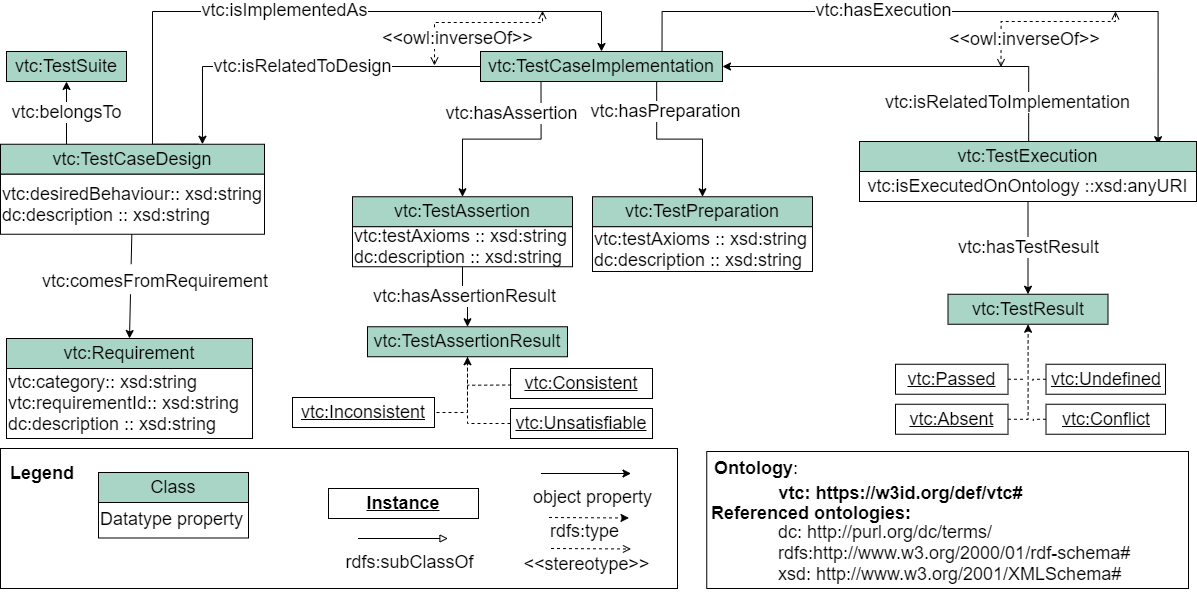

The diagram above was exported from draw.io. Its source (the exported page's mxGraphModel, read from the mxfile embedded in the PNG):
<mxGraphModel dx="2677" dy="1004" grid="1" gridSize="10" guides="1" tooltips="1" connect="1" arrows="1" fold="1" page="1" pageScale="1" pageWidth="827" pageHeight="1169" math="0" shadow="0">
  <root>
    <mxCell id="0" />
    <mxCell id="1" parent="0" />
    <mxCell id="2" value="" style="rounded=0;whiteSpace=wrap;html=1;strokeColor=none;fontSize=18;" vertex="1" parent="1">
      <mxGeometry x="689" y="876.25" width="10" height="10" as="geometry" />
    </mxCell>
    <mxCell id="3" value="vtc:belongsTo" style="edgeStyle=orthogonalEdgeStyle;rounded=0;orthogonalLoop=1;jettySize=auto;html=1;fontSize=18;exitX=0.25;exitY=0;exitDx=0;exitDy=0;" edge="1" source="16" target="4" parent="1">
      <mxGeometry relative="1" as="geometry">
        <Array as="points" />
        <mxPoint x="208" y="835" as="sourcePoint" />
        <mxPoint x="537" y="850" as="targetPoint" />
      </mxGeometry>
    </mxCell>
    <mxCell id="4" value="vtc:TestSuite" style="rounded=0;whiteSpace=wrap;html=1;fillColor=#A9D5C7;strokeColor=#000000;fontSize=18;" vertex="1" parent="1">
      <mxGeometry x="-446" y="920" width="120" height="30" as="geometry" />
    </mxCell>
    <mxCell id="5" value="vtc:isRelatedToDesign" style="edgeStyle=orthogonalEdgeStyle;rounded=0;orthogonalLoop=1;jettySize=auto;html=1;fontSize=18;entryX=0.765;entryY=0;entryDx=0;entryDy=0;entryPerimeter=0;" edge="1" source="12" target="16" parent="1">
      <mxGeometry relative="1" as="geometry" />
    </mxCell>
    <mxCell id="6" value="" style="edgeStyle=orthogonalEdgeStyle;rounded=0;orthogonalLoop=1;jettySize=auto;html=1;fontSize=18;exitX=0.25;exitY=1;exitDx=0;exitDy=0;" edge="1" source="12" target="13" parent="1">
      <mxGeometry x="0.4737" y="-25" relative="1" as="geometry">
        <mxPoint as="offset" />
        <mxPoint x="80.5" y="970" as="sourcePoint" />
      </mxGeometry>
    </mxCell>
    <mxCell id="7" value="vtc:hasAssertion" style="text;html=1;align=center;verticalAlign=middle;resizable=0;points=[];labelBackgroundColor=#ffffff;fontSize=18;" vertex="1" connectable="0" parent="6">
      <mxGeometry x="-0.6316" y="-22" relative="1" as="geometry">
        <mxPoint x="-8.489999999999998" y="-5.42" as="offset" />
      </mxGeometry>
    </mxCell>
    <mxCell id="8" style="edgeStyle=orthogonalEdgeStyle;rounded=0;orthogonalLoop=1;jettySize=auto;html=1;exitX=0.728;exitY=0.983;exitDx=0;exitDy=0;entryX=0.5;entryY=0;entryDx=0;entryDy=0;fontSize=18;exitPerimeter=0;" edge="1" source="12" target="17" parent="1">
      <mxGeometry relative="1" as="geometry">
        <mxPoint x="185.5" y="970" as="sourcePoint" />
      </mxGeometry>
    </mxCell>
    <mxCell id="9" value="vtc:hasPreparation" style="text;html=1;align=center;verticalAlign=middle;resizable=0;points=[];labelBackgroundColor=#ffffff;fontSize=18;" vertex="1" connectable="0" parent="8">
      <mxGeometry x="-0.5" y="22" relative="1" as="geometry">
        <mxPoint x="-14.190000000000001" y="-10.049999999999999" as="offset" />
      </mxGeometry>
    </mxCell>
    <mxCell id="10" style="edgeStyle=orthogonalEdgeStyle;rounded=0;orthogonalLoop=1;jettySize=auto;html=1;exitX=0.75;exitY=0;exitDx=0;exitDy=0;entryX=0.886;entryY=0.107;entryDx=0;entryDy=0;entryPerimeter=0;startArrow=none;startFill=0;endArrow=classic;endFill=1;" edge="1" source="12" target="20" parent="1">
      <mxGeometry relative="1" as="geometry">
        <Array as="points">
          <mxPoint x="209" y="880" />
          <mxPoint x="706" y="880" />
        </Array>
      </mxGeometry>
    </mxCell>
    <mxCell id="11" value="&lt;font style=&quot;font-size: 18px&quot;&gt;vtc:hasExecution&lt;/font&gt;" style="edgeLabel;html=1;align=center;verticalAlign=middle;resizable=0;points=[];" vertex="1" connectable="0" parent="10">
      <mxGeometry x="-0.2214" y="2" relative="1" as="geometry">
        <mxPoint as="offset" />
      </mxGeometry>
    </mxCell>
    <mxCell id="12" value="vtc:TestCaseImplementation" style="rounded=0;whiteSpace=wrap;html=1;fillColor=#A9D5C7;strokeColor=#000000;fontSize=18;" vertex="1" parent="1">
      <mxGeometry x="28" y="920" width="242" height="30" as="geometry" />
    </mxCell>
    <mxCell id="13" value="vtc:TestAssertion" style="rounded=0;whiteSpace=wrap;html=1;fillColor=#A9D5C7;strokeColor=#000000;fontSize=18;" vertex="1" parent="1">
      <mxGeometry x="-100" y="1065.25" width="220" height="30" as="geometry" />
    </mxCell>
    <mxCell id="14" style="edgeStyle=orthogonalEdgeStyle;rounded=0;orthogonalLoop=1;jettySize=auto;html=1;exitX=0.75;exitY=0;exitDx=0;exitDy=0;entryX=0.5;entryY=0;entryDx=0;entryDy=0;" edge="1" source="16" target="12" parent="1">
      <mxGeometry relative="1" as="geometry">
        <Array as="points">
          <mxPoint x="-300" y="1013" />
          <mxPoint x="-300" y="880" />
          <mxPoint x="149" y="880" />
        </Array>
      </mxGeometry>
    </mxCell>
    <mxCell id="15" value="&lt;font style=&quot;font-size: 18px&quot;&gt;vtc:isImplementedAs&lt;/font&gt;" style="edgeLabel;html=1;align=center;verticalAlign=middle;resizable=0;points=[];" vertex="1" connectable="0" parent="14">
      <mxGeometry x="-0.0737" y="2" relative="1" as="geometry">
        <mxPoint as="offset" />
      </mxGeometry>
    </mxCell>
    <mxCell id="16" value="vtc:TestCaseDesign" style="rounded=0;whiteSpace=wrap;html=1;fillColor=#A9D5C7;strokeColor=#000000;fontSize=18;" vertex="1" parent="1">
      <mxGeometry x="-452" y="1012.75" width="264" height="30" as="geometry" />
    </mxCell>
    <mxCell id="17" value="vtc:TestPreparation" style="rounded=0;whiteSpace=wrap;html=1;fillColor=#A9D5C7;strokeColor=#000000;fontSize=18;" vertex="1" parent="1">
      <mxGeometry x="140" y="1065.25" width="220" height="30" as="geometry" />
    </mxCell>
    <mxCell id="18" style="edgeStyle=orthogonalEdgeStyle;rounded=0;orthogonalLoop=1;jettySize=auto;html=1;exitX=0.502;exitY=0.009;exitDx=0;exitDy=0;entryX=1;entryY=0.5;entryDx=0;entryDy=0;exitPerimeter=0;fontSize=18;" edge="1" source="20" target="12" parent="1">
      <mxGeometry relative="1" as="geometry">
        <Array as="points">
          <mxPoint x="576" y="935" />
        </Array>
      </mxGeometry>
    </mxCell>
    <mxCell id="19" value="&lt;font style=&quot;font-size: 18px;&quot;&gt;vtc:isRelatedToImplementation&lt;/font&gt;" style="text;html=1;align=center;verticalAlign=middle;resizable=0;points=[];labelBackgroundColor=#ffffff;fontSize=18;" vertex="1" connectable="0" parent="18">
      <mxGeometry x="0.0699" y="2" relative="1" as="geometry">
        <mxPoint x="106.34" y="33.00000000000001" as="offset" />
      </mxGeometry>
    </mxCell>
    <mxCell id="20" value="vtc:TestExecution" style="rounded=0;whiteSpace=wrap;html=1;fillColor=#A9D5C7;strokeColor=#000000;fontSize=18;" vertex="1" parent="1">
      <mxGeometry x="407" y="1010" width="337" height="30" as="geometry" />
    </mxCell>
    <mxCell id="21" value="vtc:hasTestResult" style="edgeStyle=orthogonalEdgeStyle;rounded=0;orthogonalLoop=1;jettySize=auto;html=1;exitX=0.5;exitY=1;exitDx=0;exitDy=0;fontSize=18;" edge="1" source="22" target="23" parent="1">
      <mxGeometry relative="1" as="geometry" />
    </mxCell>
    <mxCell id="22" value="vtc:isExecutedOnOntology ::xsd:anyURI" style="rounded=0;whiteSpace=wrap;html=1;fontSize=18;" vertex="1" parent="1">
      <mxGeometry x="407" y="1040" width="337" height="30" as="geometry" />
    </mxCell>
    <mxCell id="23" value="vtc:TestResult" style="rounded=0;whiteSpace=wrap;html=1;fillColor=#A9D5C7;strokeColor=#000000;fontSize=18;" vertex="1" parent="1">
      <mxGeometry x="495.5" y="1162.75" width="160" height="30" as="geometry" />
    </mxCell>
    <mxCell id="24" style="edgeStyle=orthogonalEdgeStyle;rounded=0;orthogonalLoop=1;jettySize=auto;html=1;exitX=1;exitY=0.5;exitDx=0;exitDy=0;entryX=0;entryY=0.5;entryDx=0;entryDy=0;endArrow=none;endFill=0;dashed=1;fontSize=18;" edge="1" source="25" target="70" parent="1">
      <mxGeometry relative="1" as="geometry" />
    </mxCell>
    <mxCell id="25" value="&lt;u style=&quot;font-size: 18px;&quot;&gt;vtc:Passed&lt;/u&gt;" style="rounded=0;whiteSpace=wrap;html=1;fontSize=18;" vertex="1" parent="1">
      <mxGeometry x="443" y="1232.75" width="112.5" height="30" as="geometry" />
    </mxCell>
    <mxCell id="26" style="edgeStyle=orthogonalEdgeStyle;rounded=0;orthogonalLoop=1;jettySize=auto;html=1;exitX=0;exitY=0.5;exitDx=0;exitDy=0;entryX=0.984;entryY=0.608;entryDx=0;entryDy=0;entryPerimeter=0;dashed=1;endArrow=none;endFill=0;fontSize=18;" edge="1" source="27" target="70" parent="1">
      <mxGeometry relative="1" as="geometry" />
    </mxCell>
    <mxCell id="27" value="&lt;u style=&quot;font-size: 18px;&quot;&gt;vtc:Undefined&lt;/u&gt;" style="rounded=0;whiteSpace=wrap;html=1;fontSize=18;" vertex="1" parent="1">
      <mxGeometry x="593.5" y="1232.75" width="119.5" height="30" as="geometry" />
    </mxCell>
    <mxCell id="28" style="edgeStyle=orthogonalEdgeStyle;rounded=0;orthogonalLoop=1;jettySize=auto;html=1;exitX=1;exitY=0.5;exitDx=0;exitDy=0;dashed=1;fontSize=18;" edge="1" source="29" target="23" parent="1">
      <mxGeometry relative="1" as="geometry" />
    </mxCell>
    <mxCell id="29" value="&lt;u style=&quot;font-size: 18px;&quot;&gt;vtc:Absent&lt;/u&gt;" style="rounded=0;whiteSpace=wrap;html=1;fontSize=18;" vertex="1" parent="1">
      <mxGeometry x="443" y="1272.75" width="112.5" height="30" as="geometry" />
    </mxCell>
    <mxCell id="30" style="edgeStyle=orthogonalEdgeStyle;rounded=0;orthogonalLoop=1;jettySize=auto;html=1;exitX=0;exitY=0.5;exitDx=0;exitDy=0;entryX=1.025;entryY=0.641;entryDx=0;entryDy=0;entryPerimeter=0;dashed=1;endArrow=none;endFill=0;fontSize=18;" edge="1" source="31" target="71" parent="1">
      <mxGeometry relative="1" as="geometry" />
    </mxCell>
    <mxCell id="31" value="&lt;u style=&quot;font-size: 18px;&quot;&gt;vtc:Conflict&lt;/u&gt;" style="rounded=0;whiteSpace=wrap;html=1;fontSize=18;" vertex="1" parent="1">
      <mxGeometry x="593.5" y="1272.75" width="119.5" height="30" as="geometry" />
    </mxCell>
    <mxCell id="32" value="vtc:hasAssertionResult" style="edgeStyle=orthogonalEdgeStyle;rounded=0;orthogonalLoop=1;jettySize=auto;html=1;fontSize=18;entryX=0.5;entryY=0;entryDx=0;entryDy=0;" edge="1" source="33" target="42" parent="1">
      <mxGeometry relative="1" as="geometry" />
    </mxCell>
    <mxCell id="33" value="vtc:testAxioms :: xsd:string&lt;br style=&quot;font-size: 18px;&quot;&gt;dc:description :: xsd:string" style="rounded=0;whiteSpace=wrap;html=1;align=left;fontSize=18;" vertex="1" parent="1">
      <mxGeometry x="-100" y="1095.25" width="220" height="40" as="geometry" />
    </mxCell>
    <mxCell id="34" value="vtc:testAxioms :: xsd:string&lt;br style=&quot;font-size: 18px;&quot;&gt;dc:description :: xsd:string" style="rounded=0;whiteSpace=wrap;html=1;align=left;fontSize=18;" vertex="1" parent="1">
      <mxGeometry x="140" y="1095.25" width="220" height="44.75" as="geometry" />
    </mxCell>
    <mxCell id="35" value="&lt;u style=&quot;font-size: 18px;&quot;&gt;vtc:Consistent&lt;/u&gt;" style="rounded=0;whiteSpace=wrap;html=1;fontSize=18;" vertex="1" parent="1">
      <mxGeometry x="58" y="1237" width="142" height="30" as="geometry" />
    </mxCell>
    <mxCell id="36" value="&lt;u style=&quot;font-size: 18px;&quot;&gt;vtc:Unsatisfiable&lt;/u&gt;" style="rounded=0;whiteSpace=wrap;html=1;fontSize=18;" vertex="1" parent="1">
      <mxGeometry x="58" y="1277" width="142" height="30" as="geometry" />
    </mxCell>
    <mxCell id="37" style="edgeStyle=orthogonalEdgeStyle;rounded=0;orthogonalLoop=1;jettySize=auto;html=1;exitX=0;exitY=0.5;exitDx=0;exitDy=0;dashed=1;fontSize=18;entryX=0.5;entryY=1;entryDx=0;entryDy=0;" edge="1" source="38" target="42" parent="1">
      <mxGeometry relative="1" as="geometry">
        <mxPoint x="38" y="1210" as="targetPoint" />
        <Array as="points">
          <mxPoint x="15" y="1281" />
        </Array>
      </mxGeometry>
    </mxCell>
    <mxCell id="38" value="&lt;u style=&quot;font-size: 18px;&quot;&gt;vtc:Inconsistent&lt;/u&gt;" style="rounded=0;whiteSpace=wrap;html=1;fontSize=18;" vertex="1" parent="1">
      <mxGeometry x="-160" y="1266" width="142" height="30" as="geometry" />
    </mxCell>
    <mxCell id="39" value="" style="rounded=0;orthogonalLoop=1;jettySize=auto;html=1;entryX=0.5;entryY=0;entryDx=0;entryDy=0;fontSize=18;" edge="1" source="40" target="55" parent="1">
      <mxGeometry relative="1" as="geometry" />
    </mxCell>
    <mxCell id="40" value="vtc:desiredBehaviour:: xsd:string&lt;br style=&quot;font-size: 18px;&quot;&gt;dc:description :: xsd:string" style="rounded=0;whiteSpace=wrap;html=1;align=left;fontSize=18;" vertex="1" parent="1">
      <mxGeometry x="-452" y="1042.75" width="264" height="60" as="geometry" />
    </mxCell>
    <mxCell id="41" value="vtc:category:: xsd:string&lt;br style=&quot;font-size: 18px;&quot;&gt;vtc:requirementId:: xsd:string&lt;br style=&quot;font-size: 18px;&quot;&gt;dc:description :: xsd:string" style="rounded=0;whiteSpace=wrap;html=1;align=left;fontSize=18;" vertex="1" parent="1">
      <mxGeometry x="-446" y="1237" width="246" height="70" as="geometry" />
    </mxCell>
    <mxCell id="42" value="vtc:TestAssertionResult" style="rounded=0;whiteSpace=wrap;html=1;align=center;fillColor=#A9D5C7;strokeColor=#000000;fontSize=18;" vertex="1" parent="1">
      <mxGeometry x="-85" y="1195.25" width="200" height="30" as="geometry" />
    </mxCell>
    <mxCell id="43" value="" style="rounded=0;whiteSpace=wrap;html=1;fontSize=18;" vertex="1" parent="1">
      <mxGeometry x="-452" y="1317" width="677" height="140" as="geometry" />
    </mxCell>
    <mxCell id="44" value="&lt;b style=&quot;font-size: 18px;&quot;&gt;&lt;font style=&quot;font-size: 18px;&quot;&gt;Legend&lt;/font&gt;&lt;/b&gt;" style="text;html=1;strokeColor=none;fillColor=none;align=center;verticalAlign=middle;whiteSpace=wrap;rounded=0;fontSize=18;" vertex="1" parent="1">
      <mxGeometry x="-430" y="1332" width="40" height="20" as="geometry" />
    </mxCell>
    <mxCell id="45" value="&lt;font style=&quot;font-size: 18px;&quot;&gt;Datatype property&lt;/font&gt;" style="rounded=0;whiteSpace=wrap;html=1;align=left;fontSize=18;" vertex="1" parent="1">
      <mxGeometry x="-354" y="1368.5" width="150" height="38" as="geometry" />
    </mxCell>
    <mxCell id="46" value="&lt;font style=&quot;font-size: 18px;&quot;&gt;Class&lt;/font&gt;" style="rounded=0;whiteSpace=wrap;html=1;fillColor=#A9D5C7;strokeColor=#000000;fontSize=18;" vertex="1" parent="1">
      <mxGeometry x="-354" y="1341" width="150" height="30" as="geometry" />
    </mxCell>
    <mxCell id="47" style="rounded=0;orthogonalLoop=1;jettySize=auto;html=1;exitX=1;exitY=0.5;exitDx=0;exitDy=0;entryX=0;entryY=0.5;entryDx=0;entryDy=0;fontSize=18;" edge="1" parent="1">
      <mxGeometry relative="1" as="geometry">
        <mxPoint x="88.5" y="1342" as="sourcePoint" />
        <mxPoint x="178.5" y="1342" as="targetPoint" />
      </mxGeometry>
    </mxCell>
    <mxCell id="48" value="&lt;font style=&quot;font-size: 18px;&quot;&gt;object property&lt;/font&gt;" style="text;html=1;resizable=0;points=[];align=center;verticalAlign=middle;labelBackgroundColor=#ffffff;fontSize=18;" vertex="1" connectable="0" parent="47">
      <mxGeometry x="0.4178" y="3" relative="1" as="geometry">
        <mxPoint x="-13.03" y="26" as="offset" />
      </mxGeometry>
    </mxCell>
    <mxCell id="49" value="" style="rounded=0;whiteSpace=wrap;html=1;strokeColor=none;fontSize=18;" vertex="1" parent="1">
      <mxGeometry x="191.5" y="1326" width="10" height="10" as="geometry" />
    </mxCell>
    <mxCell id="50" value="" style="rounded=0;whiteSpace=wrap;html=1;strokeColor=none;fontSize=18;" vertex="1" parent="1">
      <mxGeometry x="124.5" y="1325" width="10" height="10" as="geometry" />
    </mxCell>
    <mxCell id="51" style="rounded=0;orthogonalLoop=1;jettySize=auto;html=1;exitX=1;exitY=0.5;exitDx=0;exitDy=0;entryX=0;entryY=0.75;entryDx=0;entryDy=0;endArrow=classic;endFill=1;startArrow=none;startFill=0;dashed=1;fontSize=18;" edge="1" parent="1">
      <mxGeometry relative="1" as="geometry">
        <mxPoint x="176.5" y="1386.5" as="targetPoint" />
        <mxPoint x="96.5" y="1386" as="sourcePoint" />
      </mxGeometry>
    </mxCell>
    <mxCell id="52" value="&lt;font style=&quot;font-size: 18px;&quot;&gt;rdfs:type&lt;/font&gt;" style="text;html=1;resizable=0;points=[];align=center;verticalAlign=middle;labelBackgroundColor=#ffffff;fontSize=18;" vertex="1" connectable="0" parent="51">
      <mxGeometry x="-0.2801" y="1" relative="1" as="geometry">
        <mxPoint x="6" y="14" as="offset" />
      </mxGeometry>
    </mxCell>
    <mxCell id="53" value="" style="rounded=0;whiteSpace=wrap;html=1;strokeColor=none;fontSize=18;" vertex="1" parent="1">
      <mxGeometry x="-333.5" y="1325" width="10" height="10" as="geometry" />
    </mxCell>
    <mxCell id="54" value="&lt;b style=&quot;font-size: 18px;&quot;&gt;&lt;u style=&quot;font-size: 18px;&quot;&gt;&lt;font style=&quot;font-size: 18px;&quot;&gt;Instance&lt;/font&gt;&lt;/u&gt;&lt;/b&gt;" style="rounded=0;whiteSpace=wrap;html=1;fontSize=18;" vertex="1" parent="1">
      <mxGeometry x="-124" y="1357" width="150" height="30" as="geometry" />
    </mxCell>
    <mxCell id="55" value="vtc:Requirement" style="rounded=0;whiteSpace=wrap;html=1;fillColor=#A9D5C7;strokeColor=#000000;fontSize=18;" vertex="1" parent="1">
      <mxGeometry x="-446" y="1207" width="246" height="30" as="geometry" />
    </mxCell>
    <UserObject label="&lt;font style=&quot;font-size: 18px;&quot;&gt;vtc:comesFromRequirement&lt;/font&gt;" link="vtc:isRelatedToRequirement" id="56">
      <mxCell style="text;html=1;fillColor=#ffffff;fontSize=18;" vertex="1" parent="1">
        <mxGeometry x="-412" y="1132.75" width="192.5" height="30" as="geometry" />
      </mxCell>
    </UserObject>
    <mxCell id="57" value="" style="rounded=0;whiteSpace=wrap;html=1;fontSize=18;fontStyle=0;fillColor=none;" vertex="1" parent="1">
      <mxGeometry x="254.25" y="1320" width="481.75" height="137" as="geometry" />
    </mxCell>
    <mxCell id="58" value="&lt;font style=&quot;font-size: 18px;&quot;&gt;&lt;b style=&quot;font-size: 18px;&quot;&gt;Ontology&lt;/b&gt;:&lt;/font&gt;" style="text;html=1;strokeColor=none;fillColor=none;align=center;verticalAlign=middle;whiteSpace=wrap;rounded=0;fontSize=18;fontColor=#000000;" vertex="1" parent="1">
      <mxGeometry x="283.75" y="1327" width="40" height="20" as="geometry" />
    </mxCell>
    <mxCell id="59" value="&lt;span style=&quot;font-size: 18px;&quot;&gt;&lt;b style=&quot;font-size: 18px;&quot;&gt;Referenced ontologies:&lt;/b&gt;&lt;/span&gt;" style="text;html=1;strokeColor=none;fillColor=none;align=center;verticalAlign=middle;whiteSpace=wrap;rounded=0;fontSize=18;fontColor=#000000;" vertex="1" parent="1">
      <mxGeometry x="253.75" y="1372" width="210" height="20" as="geometry" />
    </mxCell>
    <mxCell id="60" value="&lt;b style=&quot;font-size: 18px&quot;&gt;&lt;span style=&quot;font-size: 18px&quot;&gt;vtc&lt;/span&gt;&lt;font style=&quot;font-size: 18px&quot;&gt;:&amp;nbsp;&lt;/font&gt;&lt;/b&gt;&lt;span style=&quot;white-space: pre-wrap ; font-size: 18px&quot;&gt;&lt;font style=&quot;font-size: 18px&quot;&gt;&lt;b style=&quot;font-size: 18px&quot;&gt;https://w3id.org/def/vtc#&lt;/b&gt;&lt;/font&gt;&lt;/span&gt;" style="text;html=1;strokeColor=none;fillColor=none;align=center;verticalAlign=middle;whiteSpace=wrap;rounded=0;fontSize=18;fontColor=#000000;" vertex="1" parent="1">
      <mxGeometry x="312.5" y="1352" width="271" height="20" as="geometry" />
    </mxCell>
    <mxCell id="61" value="&lt;span style=&quot;font-size: 18px;&quot;&gt;dc:&amp;nbsp;&lt;/span&gt;&lt;span style=&quot;font-size: 18px;&quot;&gt;http://purl.org/dc/terms/&lt;br style=&quot;font-size: 18px;&quot;&gt;&lt;/span&gt;&lt;span style=&quot;white-space: pre-wrap; font-size: 18px;&quot;&gt;&lt;font style=&quot;font-size: 18px;&quot;&gt;rdfs:http://www.w3.org/2000/01/rdf-schema#&lt;br style=&quot;font-size: 18px;&quot;&gt;xsd: &lt;/font&gt;&lt;/span&gt;&lt;span style=&quot;white-space: pre-wrap; font-size: 18px;&quot;&gt;http://www.w3.org/2001/XMLSchema#&lt;/span&gt;&lt;span style=&quot;white-space: pre-wrap; font-size: 18px;&quot;&gt;&lt;font style=&quot;font-size: 18px;&quot;&gt;&lt;br style=&quot;font-size: 18px;&quot;&gt;&lt;/font&gt;&lt;/span&gt;" style="text;html=1;strokeColor=none;fillColor=none;align=left;verticalAlign=middle;whiteSpace=wrap;rounded=0;fontSize=18;fontColor=#000000;" vertex="1" parent="1">
      <mxGeometry x="324" y="1368" width="420" height="108.5" as="geometry" />
    </mxCell>
    <mxCell id="62" style="rounded=0;orthogonalLoop=1;jettySize=auto;html=1;exitX=1;exitY=0.5;exitDx=0;exitDy=0;entryX=0;entryY=0.5;entryDx=0;entryDy=0;endArrow=block;endFill=0;fontSize=18;" edge="1" parent="1">
      <mxGeometry relative="1" as="geometry">
        <mxPoint x="-94.5" y="1407" as="sourcePoint" />
        <mxPoint x="-4.5" y="1407" as="targetPoint" />
      </mxGeometry>
    </mxCell>
    <mxCell id="63" value="&lt;font style=&quot;font-size: 18px;&quot;&gt;rdfs:subClassOf&lt;/font&gt;" style="text;html=1;resizable=0;points=[];align=center;verticalAlign=middle;labelBackgroundColor=#ffffff;fontSize=18;" vertex="1" connectable="0" parent="62">
      <mxGeometry x="0.4178" y="3" relative="1" as="geometry">
        <mxPoint x="-13.03" y="26" as="offset" />
      </mxGeometry>
    </mxCell>
    <mxCell id="64" value="" style="rounded=0;whiteSpace=wrap;html=1;strokeColor=none;fontSize=18;" vertex="1" parent="1">
      <mxGeometry x="26" y="1400" width="10" height="10" as="geometry" />
    </mxCell>
    <mxCell id="65" value="" style="rounded=0;whiteSpace=wrap;html=1;strokeColor=none;fontSize=18;" vertex="1" parent="1">
      <mxGeometry x="-114" y="1390" width="10" height="10" as="geometry" />
    </mxCell>
    <mxCell id="66" value="" style="endArrow=none;dashed=1;html=1;exitX=0.005;exitY=0.551;exitDx=0;exitDy=0;exitPerimeter=0;entryX=0.998;entryY=0.386;entryDx=0;entryDy=0;entryPerimeter=0;fontSize=18;" edge="1" source="35" target="67" parent="1">
      <mxGeometry width="50" height="50" relative="1" as="geometry">
        <mxPoint x="50" y="1270" as="sourcePoint" />
        <mxPoint x="20" y="1254" as="targetPoint" />
      </mxGeometry>
    </mxCell>
    <mxCell id="67" value="" style="rounded=0;whiteSpace=wrap;html=1;strokeColor=none;fillColor=none;fontSize=18;" vertex="1" parent="1">
      <mxGeometry x="-5" y="1246" width="20" height="20" as="geometry" />
    </mxCell>
    <mxCell id="68" value="" style="rounded=0;whiteSpace=wrap;html=1;strokeColor=none;fillColor=none;fontSize=18;" vertex="1" parent="1">
      <mxGeometry x="-5" y="1281" width="15" height="20" as="geometry" />
    </mxCell>
    <mxCell id="69" value="" style="endArrow=none;dashed=1;html=1;exitX=0;exitY=0.5;exitDx=0;exitDy=0;fontSize=18;rounded=0;" edge="1" source="36" target="42" parent="1">
      <mxGeometry width="50" height="50" relative="1" as="geometry">
        <mxPoint x="68.65000000000009" y="1263.5300000000002" as="sourcePoint" />
        <mxPoint x="13" y="1291" as="targetPoint" />
        <Array as="points">
          <mxPoint x="15" y="1292" />
        </Array>
      </mxGeometry>
    </mxCell>
    <mxCell id="70" value="" style="rounded=0;whiteSpace=wrap;html=1;fillColor=none;strokeColor=none;fontSize=18;" vertex="1" parent="1">
      <mxGeometry x="570.5" y="1241.56" width="10" height="12.38" as="geometry" />
    </mxCell>
    <mxCell id="71" value="" style="rounded=0;whiteSpace=wrap;html=1;fillColor=none;strokeColor=none;fontSize=18;" vertex="1" parent="1">
      <mxGeometry x="570.5" y="1281.56" width="10" height="12.38" as="geometry" />
    </mxCell>
    <mxCell id="72" style="edgeStyle=orthogonalEdgeStyle;rounded=0;orthogonalLoop=1;jettySize=auto;html=1;exitX=1;exitY=0.5;exitDx=0;exitDy=0;entryX=0;entryY=0.5;entryDx=0;entryDy=0;endArrow=open;endFill=0;startArrow=open;startFill=0;dashed=1;" edge="1" source="74" target="75" parent="1">
      <mxGeometry relative="1" as="geometry">
        <Array as="points">
          <mxPoint x="-18" y="891" />
          <mxPoint x="90" y="891" />
        </Array>
      </mxGeometry>
    </mxCell>
    <mxCell id="73" value="&lt;font style=&quot;font-size: 18px&quot;&gt;&amp;lt;&amp;lt;owl:inverseOf&amp;gt;&amp;gt;&lt;/font&gt;" style="edgeLabel;html=1;align=center;verticalAlign=middle;resizable=0;points=[];" vertex="1" connectable="0" parent="72">
      <mxGeometry x="0.0847" y="1" relative="1" as="geometry">
        <mxPoint x="-23.32" y="16" as="offset" />
      </mxGeometry>
    </mxCell>
    <mxCell id="74" value="" style="rounded=0;whiteSpace=wrap;html=1;fillColor=none;strokeColor=none;" vertex="1" parent="1">
      <mxGeometry x="-28" y="929" width="10" height="10" as="geometry" />
    </mxCell>
    <mxCell id="75" value="" style="rounded=0;whiteSpace=wrap;html=1;fillColor=none;strokeColor=none;" vertex="1" parent="1">
      <mxGeometry x="90" y="874.25" width="10" height="10" as="geometry" />
    </mxCell>
    <mxCell id="76" style="edgeStyle=orthogonalEdgeStyle;rounded=0;orthogonalLoop=1;jettySize=auto;html=1;exitX=0.75;exitY=0;exitDx=0;exitDy=0;entryX=0.5;entryY=1;entryDx=0;entryDy=0;dashed=1;startArrow=open;startFill=0;endArrow=open;endFill=0;" edge="1" source="78" target="79" parent="1">
      <mxGeometry relative="1" as="geometry">
        <Array as="points">
          <mxPoint x="549" y="890" />
          <mxPoint x="663" y="890" />
        </Array>
      </mxGeometry>
    </mxCell>
    <mxCell id="77" value="&lt;font style=&quot;font-size: 18px&quot;&gt;&amp;lt;&amp;lt;owl:inverseOf&amp;gt;&amp;gt;&lt;/font&gt;" style="edgeLabel;html=1;align=center;verticalAlign=middle;resizable=0;points=[];" vertex="1" connectable="0" parent="76">
      <mxGeometry x="0.2588" y="-1" relative="1" as="geometry">
        <mxPoint x="-40.09" y="15.86" as="offset" />
      </mxGeometry>
    </mxCell>
    <mxCell id="78" value="" style="rounded=0;whiteSpace=wrap;html=1;fillColor=none;strokeColor=none;" vertex="1" parent="1">
      <mxGeometry x="541" y="935.63" width="10" height="10" as="geometry" />
    </mxCell>
    <mxCell id="79" value="" style="rounded=0;whiteSpace=wrap;html=1;fillColor=none;strokeColor=none;" vertex="1" parent="1">
      <mxGeometry x="658" y="869.88" width="10" height="10" as="geometry" />
    </mxCell>
    <mxCell id="80" style="rounded=0;orthogonalLoop=1;jettySize=auto;html=1;exitX=1;exitY=0.5;exitDx=0;exitDy=0;entryX=0;entryY=0.75;entryDx=0;entryDy=0;endArrow=open;endFill=0;startArrow=none;startFill=0;dashed=1;fontSize=18;" edge="1" parent="1">
      <mxGeometry relative="1" as="geometry">
        <mxPoint x="178.5" y="1417.5" as="targetPoint" />
        <mxPoint x="98.5" y="1417" as="sourcePoint" />
      </mxGeometry>
    </mxCell>
    <mxCell id="81" value="&lt;font style=&quot;font-size: 18px&quot;&gt;&amp;lt;&amp;lt;stereotype&amp;gt;&amp;gt;&lt;/font&gt;" style="text;html=1;resizable=0;points=[];align=center;verticalAlign=middle;labelBackgroundColor=#ffffff;fontSize=18;" vertex="1" connectable="0" parent="80">
      <mxGeometry x="-0.2801" y="1" relative="1" as="geometry">
        <mxPoint x="6" y="16" as="offset" />
      </mxGeometry>
    </mxCell>
  </root>
</mxGraphModel>